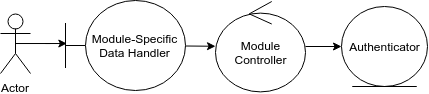

The diagram above was exported from draw.io. Its source (the exported page's mxGraphModel, read from the mxfile embedded in the PNG):
<mxGraphModel dx="939" dy="491" grid="1" gridSize="10" guides="1" tooltips="1" connect="1" arrows="1" fold="1" page="1" pageScale="1" pageWidth="826" pageHeight="1169" background="#ffffff" math="0" shadow="0">
  <root>
    <mxCell id="0" />
    <mxCell id="1" parent="0" />
    <mxCell id="22936a7b0a19f605-9" style="edgeStyle=orthogonalEdgeStyle;rounded=0;html=1;exitX=0.5;exitY=0.5;exitPerimeter=0;entryX=0.011;entryY=0.478;entryPerimeter=0;jettySize=auto;orthogonalLoop=1;" edge="1" parent="1" source="22936a7b0a19f605-2" target="22936a7b0a19f605-3">
      <mxGeometry relative="1" as="geometry" />
    </mxCell>
    <mxCell id="22936a7b0a19f605-2" value="Actor" style="shape=umlActor;verticalLabelPosition=bottom;labelBackgroundColor=#ffffff;verticalAlign=top;html=1;" vertex="1" parent="1">
      <mxGeometry x="165" y="210" width="30" height="60" as="geometry" />
    </mxCell>
    <mxCell id="22936a7b0a19f605-3" value="Module-Specific Data Handler" style="shape=umlBoundary;whiteSpace=wrap;html=1;labelBackgroundColor=none;" vertex="1" parent="1">
      <mxGeometry x="230" y="197" width="120" height="90" as="geometry" />
    </mxCell>
    <mxCell id="22936a7b0a19f605-5" value="Module Controller" style="ellipse;shape=umlControl;whiteSpace=wrap;html=1;labelBackgroundColor=none;" vertex="1" parent="1">
      <mxGeometry x="380" y="198" width="90" height="90" as="geometry" />
    </mxCell>
    <mxCell id="22936a7b0a19f605-6" value="Authenticator" style="ellipse;shape=umlEntity;whiteSpace=wrap;html=1;labelBackgroundColor=none;" vertex="1" parent="1">
      <mxGeometry x="506" y="203" width="86" height="80" as="geometry" />
    </mxCell>
    <mxCell id="22936a7b0a19f605-10" value="" style="endArrow=classic;html=1;" edge="1" parent="1" source="22936a7b0a19f605-3" target="22936a7b0a19f605-5">
      <mxGeometry width="50" height="50" relative="1" as="geometry">
        <mxPoint x="230" y="380" as="sourcePoint" />
        <mxPoint x="280" y="330" as="targetPoint" />
      </mxGeometry>
    </mxCell>
    <mxCell id="22936a7b0a19f605-12" value="" style="endArrow=classic;html=1;" edge="1" parent="1" source="22936a7b0a19f605-5" target="22936a7b0a19f605-6">
      <mxGeometry width="50" height="50" relative="1" as="geometry">
        <mxPoint x="480" y="400" as="sourcePoint" />
        <mxPoint x="530" y="350" as="targetPoint" />
      </mxGeometry>
    </mxCell>
  </root>
</mxGraphModel>